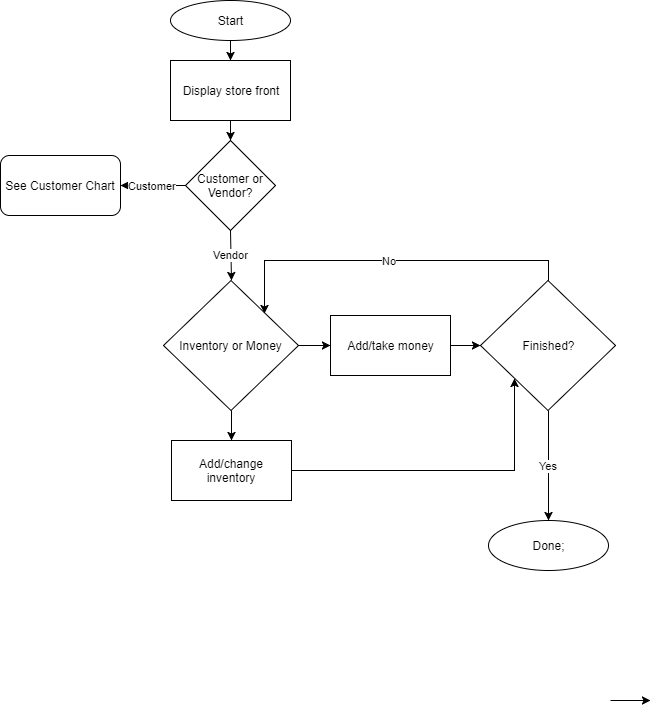

The diagram above was exported from draw.io. Its source (the exported page's mxGraphModel, read from the mxfile embedded in the PNG):
<mxGraphModel dx="676" dy="437" grid="1" gridSize="10" guides="1" tooltips="1" connect="1" arrows="1" fold="1" page="1" pageScale="1" pageWidth="850" pageHeight="1100" background="#ffffff" math="0" shadow="0">
  <root>
    <mxCell id="0" />
    <mxCell id="1" parent="0" />
    <mxCell id="2" value="Start" style="ellipse;whiteSpace=wrap;html=1;" parent="1" vertex="1">
      <mxGeometry x="180" y="10" width="120" height="40" as="geometry" />
    </mxCell>
    <mxCell id="3" value="Customer or Vendor?" style="rhombus;whiteSpace=wrap;html=1;" parent="1" vertex="1">
      <mxGeometry x="195" y="150" width="90" height="90" as="geometry" />
    </mxCell>
    <mxCell id="4" value="See Customer Chart" style="rounded=1;whiteSpace=wrap;html=1;" parent="1" vertex="1">
      <mxGeometry x="10" y="165" width="120" height="60" as="geometry" />
    </mxCell>
    <mxCell id="6" value="Customer" style="endArrow=classic;html=1;exitX=0;exitY=0.5;entryX=1;entryY=0.5;" parent="1" source="3" target="4" edge="1">
      <mxGeometry width="50" height="50" relative="1" as="geometry">
        <mxPoint x="250" y="70" as="sourcePoint" />
        <mxPoint x="250" y="100" as="targetPoint" />
      </mxGeometry>
    </mxCell>
    <mxCell id="8" value="Display store front" style="rounded=0;whiteSpace=wrap;html=1;" parent="1" vertex="1">
      <mxGeometry x="180" y="70" width="120" height="60" as="geometry" />
    </mxCell>
    <mxCell id="9" value="" style="endArrow=classic;html=1;exitX=0.5;exitY=1;entryX=0.5;entryY=0;" parent="1" source="2" target="8" edge="1">
      <mxGeometry width="50" height="50" relative="1" as="geometry">
        <mxPoint x="210" y="110" as="sourcePoint" />
        <mxPoint x="260" y="60" as="targetPoint" />
      </mxGeometry>
    </mxCell>
    <mxCell id="10" value="" style="endArrow=classic;html=1;exitX=0.5;exitY=1;entryX=0.5;entryY=0;" parent="1" source="8" target="3" edge="1">
      <mxGeometry width="50" height="50" relative="1" as="geometry">
        <mxPoint x="250" y="70" as="sourcePoint" />
        <mxPoint x="250" y="90" as="targetPoint" />
      </mxGeometry>
    </mxCell>
    <mxCell id="12" value="Vendor" style="endArrow=classic;html=1;exitX=0.5;exitY=1;entryX=0.5;entryY=0;" parent="1" source="3" target="36" edge="1">
      <mxGeometry width="50" height="50" relative="1" as="geometry">
        <mxPoint x="210" y="280" as="sourcePoint" />
        <mxPoint x="240" y="270" as="targetPoint" />
      </mxGeometry>
    </mxCell>
    <mxCell id="35" value="" style="endArrow=classic;html=1;exitX=1;exitY=0.5;entryX=0;entryY=0.5;" parent="1" edge="1">
      <mxGeometry width="50" height="50" relative="1" as="geometry">
        <mxPoint x="620" y="710" as="sourcePoint" />
        <mxPoint x="660" y="710" as="targetPoint" />
      </mxGeometry>
    </mxCell>
    <mxCell id="40" style="edgeStyle=orthogonalEdgeStyle;rounded=0;html=1;exitX=1;exitY=0.5;entryX=0;entryY=0.5;jettySize=auto;orthogonalLoop=1;" parent="1" source="36" target="38" edge="1">
      <mxGeometry relative="1" as="geometry" />
    </mxCell>
    <mxCell id="41" style="edgeStyle=orthogonalEdgeStyle;rounded=0;html=1;exitX=0.5;exitY=1;entryX=0.5;entryY=0;jettySize=auto;orthogonalLoop=1;" parent="1" source="36" target="39" edge="1">
      <mxGeometry relative="1" as="geometry" />
    </mxCell>
    <mxCell id="36" value="Inventory or Money" style="rhombus;whiteSpace=wrap;html=1;" parent="1" vertex="1">
      <mxGeometry x="173" y="290" width="135" height="130" as="geometry" />
    </mxCell>
    <mxCell id="45" style="edgeStyle=orthogonalEdgeStyle;rounded=0;html=1;exitX=1;exitY=0.5;entryX=0;entryY=0.5;jettySize=auto;orthogonalLoop=1;" parent="1" source="38" target="44" edge="1">
      <mxGeometry relative="1" as="geometry" />
    </mxCell>
    <mxCell id="38" value="Add/take money" style="rounded=0;whiteSpace=wrap;html=1;" parent="1" vertex="1">
      <mxGeometry x="340" y="325" width="120" height="60" as="geometry" />
    </mxCell>
    <mxCell id="49" style="edgeStyle=orthogonalEdgeStyle;rounded=0;html=1;exitX=1;exitY=0.5;entryX=0;entryY=1;jettySize=auto;orthogonalLoop=1;" parent="1" source="39" target="44" edge="1">
      <mxGeometry relative="1" as="geometry">
        <Array as="points">
          <mxPoint x="524" y="480" />
        </Array>
      </mxGeometry>
    </mxCell>
    <mxCell id="39" value="Add/change inventory" style="rounded=0;whiteSpace=wrap;html=1;" parent="1" vertex="1">
      <mxGeometry x="181" y="450" width="120" height="60" as="geometry" />
    </mxCell>
    <mxCell id="46" value="No" style="edgeStyle=orthogonalEdgeStyle;rounded=0;html=1;exitX=0.5;exitY=0;entryX=1;entryY=0;jettySize=auto;orthogonalLoop=1;" parent="1" source="44" target="36" edge="1">
      <mxGeometry relative="1" as="geometry">
        <Array as="points">
          <mxPoint x="558" y="270" />
          <mxPoint x="274" y="270" />
        </Array>
      </mxGeometry>
    </mxCell>
    <mxCell id="48" value="Yes" style="edgeStyle=orthogonalEdgeStyle;rounded=0;html=1;exitX=0.5;exitY=1;entryX=0.5;entryY=0;jettySize=auto;orthogonalLoop=1;" parent="1" source="44" target="47" edge="1">
      <mxGeometry relative="1" as="geometry" />
    </mxCell>
    <mxCell id="44" value="Finished?" style="rhombus;whiteSpace=wrap;html=1;" parent="1" vertex="1">
      <mxGeometry x="490" y="290" width="135" height="130" as="geometry" />
    </mxCell>
    <mxCell id="47" value="Done;" style="ellipse;whiteSpace=wrap;html=1;" parent="1" vertex="1">
      <mxGeometry x="498" y="530" width="120" height="50" as="geometry" />
    </mxCell>
  </root>
</mxGraphModel>